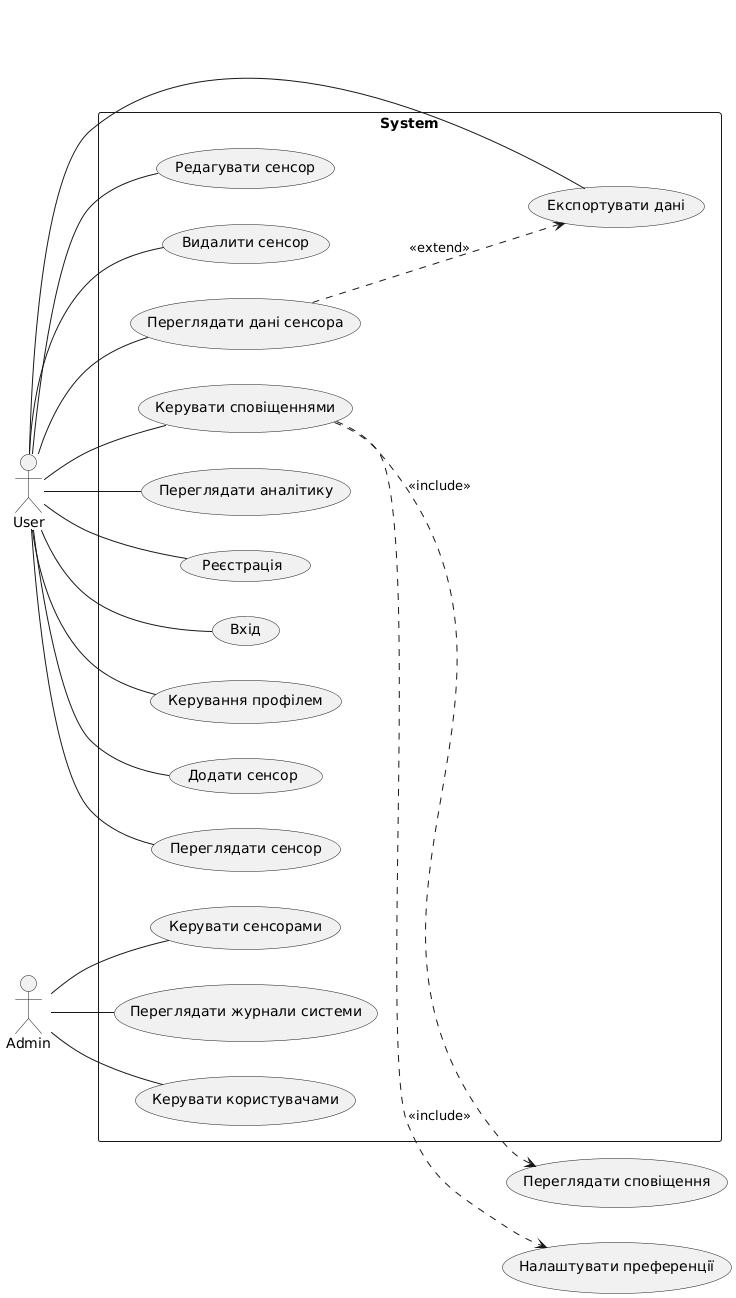

The diagram above was rendered by PlantUML. Its source (embedded in the PNG):
@startuml
left to right direction

actor User
actor Admin

rectangle System {
  User -- (Реєстрація)
  User -- (Вхід)
  User -- (Керування профілем)
  User -- (Додати сенсор)
  User -- (Переглядати сенсор)
  User -- (Редагувати сенсор)
  User -- (Видалити сенсор)
  User -- (Переглядати дані сенсора)
  User -- (Керувати сповіщеннями)
  User -- (Експортувати дані)
  User -- (Переглядати аналітику)

  Admin -- (Переглядати журнали системи)
  Admin -- (Керувати користувачами)
  Admin -- (Керувати сенсорами)
}

(Керувати сповіщеннями) ..> (Переглядати сповіщення) : <<include>>
(Керувати сповіщеннями) ..> (Налаштувати преференції) : <<include>>
(Переглядати дані сенсора) ..> (Експортувати дані) : <<extend>>
@enduml